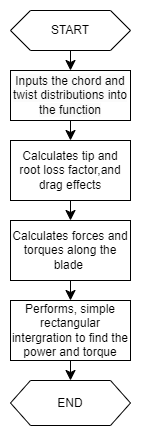

The diagram above was exported from draw.io. Its source (the exported page's mxGraphModel, read from the mxfile embedded in the PNG):
<mxGraphModel dx="521" dy="607" grid="1" gridSize="10" guides="1" tooltips="1" connect="1" arrows="1" fold="1" page="1" pageScale="1" pageWidth="827" pageHeight="1169" math="0" shadow="0">
  <root>
    <mxCell id="WIyWlLk6GJQsqaUBKTNV-0" />
    <mxCell id="WIyWlLk6GJQsqaUBKTNV-1" parent="WIyWlLk6GJQsqaUBKTNV-0" />
    <mxCell id="di39n4UlyGcn5X3VgeI7-10" style="edgeStyle=none;curved=1;rounded=0;orthogonalLoop=1;jettySize=auto;html=1;entryX=0.5;entryY=0;entryDx=0;entryDy=0;fontSize=12;startSize=8;endSize=8;" edge="1" parent="WIyWlLk6GJQsqaUBKTNV-1" source="di39n4UlyGcn5X3VgeI7-1" target="di39n4UlyGcn5X3VgeI7-4">
      <mxGeometry relative="1" as="geometry" />
    </mxCell>
    <mxCell id="di39n4UlyGcn5X3VgeI7-1" value="START" style="shape=hexagon;perimeter=hexagonPerimeter2;whiteSpace=wrap;html=1;fixedSize=1;" vertex="1" parent="WIyWlLk6GJQsqaUBKTNV-1">
      <mxGeometry width="120" height="40" as="geometry" />
    </mxCell>
    <mxCell id="di39n4UlyGcn5X3VgeI7-11" style="edgeStyle=none;curved=1;rounded=0;orthogonalLoop=1;jettySize=auto;html=1;entryX=0.5;entryY=0;entryDx=0;entryDy=0;fontSize=12;startSize=8;endSize=8;" edge="1" parent="WIyWlLk6GJQsqaUBKTNV-1" source="di39n4UlyGcn5X3VgeI7-4" target="di39n4UlyGcn5X3VgeI7-5">
      <mxGeometry relative="1" as="geometry" />
    </mxCell>
    <mxCell id="di39n4UlyGcn5X3VgeI7-4" value="&lt;span style=&quot;color: rgb(0, 0, 0); font-family: Helvetica; font-size: 12px; font-style: normal; font-variant-ligatures: normal; font-variant-caps: normal; font-weight: 400; letter-spacing: normal; orphans: 2; text-align: center; text-indent: 0px; text-transform: none; widows: 2; word-spacing: 0px; -webkit-text-stroke-width: 0px; white-space: normal; background-color: rgb(251, 251, 251); text-decoration-thickness: initial; text-decoration-style: initial; text-decoration-color: initial; display: inline !important; float: none;&quot;&gt;Inputs the chord and twist distributions into the function&lt;/span&gt;" style="rounded=0;whiteSpace=wrap;html=1;" vertex="1" parent="WIyWlLk6GJQsqaUBKTNV-1">
      <mxGeometry y="60" width="120" height="50" as="geometry" />
    </mxCell>
    <mxCell id="di39n4UlyGcn5X3VgeI7-12" style="edgeStyle=none;curved=1;rounded=0;orthogonalLoop=1;jettySize=auto;html=1;exitX=0.5;exitY=1;exitDx=0;exitDy=0;entryX=0.5;entryY=0;entryDx=0;entryDy=0;fontSize=12;startSize=8;endSize=8;" edge="1" parent="WIyWlLk6GJQsqaUBKTNV-1" source="di39n4UlyGcn5X3VgeI7-5" target="di39n4UlyGcn5X3VgeI7-6">
      <mxGeometry relative="1" as="geometry" />
    </mxCell>
    <mxCell id="di39n4UlyGcn5X3VgeI7-5" value="Calculates tip and root loss factor,and drag effects" style="rounded=0;whiteSpace=wrap;html=1;" vertex="1" parent="WIyWlLk6GJQsqaUBKTNV-1">
      <mxGeometry y="130" width="120" height="60" as="geometry" />
    </mxCell>
    <mxCell id="di39n4UlyGcn5X3VgeI7-13" style="edgeStyle=none;curved=1;rounded=0;orthogonalLoop=1;jettySize=auto;html=1;exitX=0.5;exitY=1;exitDx=0;exitDy=0;entryX=0.5;entryY=0;entryDx=0;entryDy=0;fontSize=12;startSize=8;endSize=8;" edge="1" parent="WIyWlLk6GJQsqaUBKTNV-1" source="di39n4UlyGcn5X3VgeI7-6" target="di39n4UlyGcn5X3VgeI7-7">
      <mxGeometry relative="1" as="geometry" />
    </mxCell>
    <mxCell id="di39n4UlyGcn5X3VgeI7-6" value="Calculates forces and torques along the blade&amp;nbsp;" style="rounded=0;whiteSpace=wrap;html=1;" vertex="1" parent="WIyWlLk6GJQsqaUBKTNV-1">
      <mxGeometry y="210" width="120" height="60" as="geometry" />
    </mxCell>
    <mxCell id="di39n4UlyGcn5X3VgeI7-14" style="edgeStyle=none;curved=1;rounded=0;orthogonalLoop=1;jettySize=auto;html=1;exitX=0.5;exitY=1;exitDx=0;exitDy=0;entryX=0.5;entryY=0;entryDx=0;entryDy=0;fontSize=12;startSize=8;endSize=8;" edge="1" parent="WIyWlLk6GJQsqaUBKTNV-1" source="di39n4UlyGcn5X3VgeI7-7" target="di39n4UlyGcn5X3VgeI7-8">
      <mxGeometry relative="1" as="geometry" />
    </mxCell>
    <mxCell id="di39n4UlyGcn5X3VgeI7-7" value="Performs, simple rectangular intergration to find the power and torque" style="rounded=0;whiteSpace=wrap;html=1;" vertex="1" parent="WIyWlLk6GJQsqaUBKTNV-1">
      <mxGeometry y="290" width="120" height="60" as="geometry" />
    </mxCell>
    <mxCell id="di39n4UlyGcn5X3VgeI7-8" value="END" style="shape=hexagon;perimeter=hexagonPerimeter2;whiteSpace=wrap;html=1;fixedSize=1;" vertex="1" parent="WIyWlLk6GJQsqaUBKTNV-1">
      <mxGeometry y="370" width="120" height="45" as="geometry" />
    </mxCell>
  </root>
</mxGraphModel>